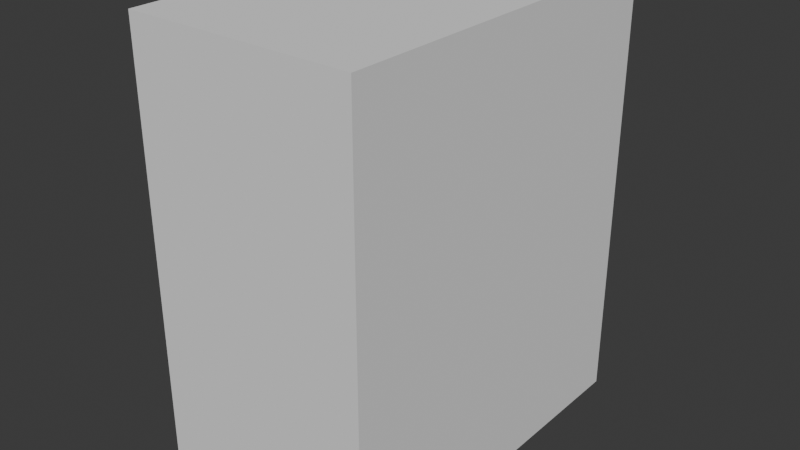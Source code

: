 # Source: SM_Env_Rock_Spike_02.blend  (saved by Blender 4.5.90; exported with 4.5.12 LTS)
import bpy
from mathutils import Matrix  # noqa: F401  (used for matrix-valued properties, if any)

bpy.ops.wm.read_factory_settings(use_empty=True)
scene = bpy.context.scene
scene.name = 'Scene'

# ---- collections
col_sm_env_rock_spike_02 = bpy.data.collections.new('SM_Env_Rock_Spike_02'); scene.collection.children.link(col_sm_env_rock_spike_02)
col_sm_env_rock_spike_02_001 = bpy.data.collections.new('SM_Env_Rock_Spike_02.001'); col_sm_env_rock_spike_02.children.link(col_sm_env_rock_spike_02_001)

# ---- materials (node trees are filled in below, after node groups)
mat_rock_triplanar_tropical = bpy.data.materials.new('Rock_Triplanar_Tropical')

# ---- material node trees

# ---- world
world_world = bpy.data.worlds.new('World'); scene.world = world_world
world_world.use_nodes = True; world_world.node_tree.nodes.clear()
_N = world_world.node_tree.nodes; _L = world_world.node_tree.links
n0 = _N.new('ShaderNodeOutputWorld'); n0.name = 'World Output'; n0.location = (200, 100)
n1 = _N.new('ShaderNodeBackground'); n1.name = 'Background'; n1.location = (-200, 100)
n1.inputs[0].default_value = (0.05088, 0.05088, 0.05088, 1.0)
_L.new(n1.outputs[0], n0.inputs[0])
n0.is_active_output = True
world_world.color = (0.05088, 0.05088, 0.05088)
world_world.sun_shadow_jitter_overblur = 0.0

# ---- meshes
me_cube = bpy.data.meshes.new('Cube')
me_cube.from_pydata([(-1.0, -1.0, -1.0), (-1.0, -1.0, 1.0), (-1.0, 1.0, -1.0), (-1.0, 1.0, 1.0), (1.0, -1.0, -1.0), (1.0, -1.0, 1.0), (1.0, 1.0, -1.0), (1.0, 1.0, 1.0)], [], [(0, 1, 3, 2), (2, 3, 7, 6), (6, 7, 5, 4), (4, 5, 1, 0), (2, 6, 4, 0), (7, 3, 1, 5)])
_uv = me_cube.uv_layers.new(name='UVMap')
_uv.uv.foreach_set('vector', [0.375, 0.0, 0.625, 0.0, 0.625, 0.25, 0.375, 0.25, 0.375, 0.25, 0.625, 0.25, 0.625, 0.5, 0.375, 0.5, 0.375, 0.5, 0.625, 0.5, 0.625, 0.75, 0.375, 0.75, 0.375, 0.75, 0.625, 0.75, 0.625, 1.0, 0.375, 1.0, 0.125, 0.5, 0.375, 0.5, 0.375, 0.75, 0.125, 0.75, 0.625, 0.5, 0.875, 0.5, 0.875, 0.75, 0.625, 0.75])
me_cube.update()
me_mesh = bpy.data.meshes.new('Mesh')
me_mesh.from_pydata([], [], [])
me_mesh.materials.append(None)
me_mesh.update()

# ---- objects
ob_collision = bpy.data.objects.new('COLLISION', me_cube)
ob_sm_env_rock_spike_02 = bpy.data.objects.new('SM_Env_Rock_Spike_02', me_mesh)

# ---- transforms, parenting, visibility, modifiers, constraints
ob_collision.location = (-0.04709, 0.04025, 1.369)
ob_collision.scale = (0.8873, 1.447, 1.716)
ob_collision.display_type = 'BOUNDS'
ob_collision.display_bounds_type = 'CYLINDER'
ob_sm_env_rock_spike_02.location = (0.0, 0.0, 0.0)
ob_sm_env_rock_spike_02.color = (0.8, 0.8, 0.8, 1.0)
ob_sm_env_rock_spike_02.material_slots[0].link = 'OBJECT'; ob_sm_env_rock_spike_02.material_slots[0].material = mat_rock_triplanar_tropical

# ---- collection membership
col_sm_env_rock_spike_02.objects.link(ob_collision)
col_sm_env_rock_spike_02_001.objects.link(ob_sm_env_rock_spike_02)

# ---- scene / render settings (as saved in the file)
scene.frame_start = 1; scene.frame_end = 250; scene.frame_set(1)
scene.render.engine = 'BLENDER_EEVEE_NEXT'
bpy.context.view_layer.update()

# ---- added for rendering (the .blend has no active camera and no usable light): camera, sun
cam_auto = bpy.data.cameras.new('AutoCamera')
cam_auto.lens = 50.0
cam_auto.sensor_width = 36.0
cam_auto.clip_end = 1000.0
ob_auto_camera = bpy.data.objects.new('AutoCamera', cam_auto)
scene.collection.objects.link(ob_auto_camera)
ob_auto_camera.location = (4.42, -5.32027, 4.94258)
ob_auto_camera.rotation_euler = (1.09748, -7.21219e-08, 0.694738)
scene.camera = ob_auto_camera
light_auto_sun = bpy.data.lights.new('AutoSun', 'SUN')
light_auto_sun.energy = 3.0
light_auto_sun.angle = 0.0523599
ob_auto_sun = bpy.data.objects.new('AutoSun', light_auto_sun)
scene.collection.objects.link(ob_auto_sun)
ob_auto_sun.rotation_euler = (0.872665, 0.174533, 0.523599)
bpy.context.view_layer.update()
